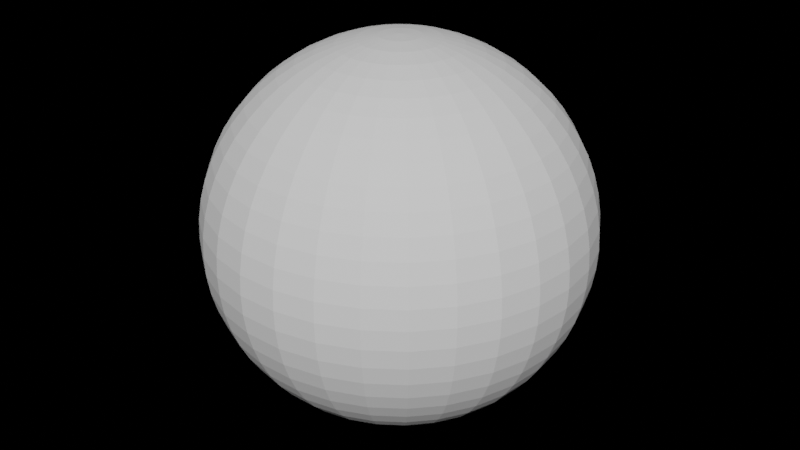 # Source: mySphere.blend  (saved by Blender 3.6.11; exported with 4.5.12 LTS)
import bpy
from mathutils import Matrix  # noqa: F401  (used for matrix-valued properties, if any)

bpy.ops.wm.read_factory_settings(use_empty=True)
scene = bpy.context.scene
scene.name = 'Scene'

# ---- collections
col_scene_collection = bpy.data.collections.new('Scene Collection'); scene.collection.children.link(col_scene_collection)

# ---- world
world_world = bpy.data.worlds.new('World'); scene.world = world_world
world_world.use_nodes = True; world_world.node_tree.nodes.clear()
_N = world_world.node_tree.nodes; _L = world_world.node_tree.links
n0 = _N.new('ShaderNodeOutputWorld'); n0.name = 'World Output'; n0.location = (300, 300)
n1 = _N.new('ShaderNodeBsdfAnisotropic'); n1.name = 'Glossy BSDF'; n1.location = (10, 300)
n1.distribution = 'GGX'
n1.inputs[0].default_value = (0.05088, 0.05088, 0.05088, 1.0)
_L.new(n1.outputs[0], n0.inputs[0])
n0.is_active_output = True
world_world.color = (0.05088, 0.05088, 0.05088)
world_world.use_sun_shadow = False
world_world.sun_shadow_jitter_overblur = 0.0

# ---- meshes
me_mysphere_mesh_024 = bpy.data.meshes.new('mySphere_mesh.024')
me_mysphere_mesh_024.from_pydata([(0.0, 0.0, 10.0), (1.045, 0.0, 9.945), (1.022, 0.2173, 9.945), (0.9549, 0.4252, 9.945), (0.8457, 0.6144, 9.945), (0.6994, 0.7768, 9.945), (0.5226, 0.9052, 9.945), (0.323, 0.9941, 9.945), (0.1093, 1.04, 9.945), (-0.1093, 1.04, 9.945), (-0.323, 0.9941, 9.945), (-0.5226, 0.9052, 9.945), (-0.6994, 0.7768, 9.945), (-0.8457, 0.6144, 9.945), (-0.9549, 0.4252, 9.945), (-1.022, 0.2173, 9.945), (-1.045, 1.28e-16, 9.945), (-1.022, -0.2173, 9.945), (-0.9549, -0.4252, 9.945), (-0.8457, -0.6144, 9.945), (-0.6994, -0.7768, 9.945), (-0.5226, -0.9052, 9.945), (-0.323, -0.9941, 9.945), (-0.1093, -1.04, 9.945), (0.1093, -1.04, 9.945), (0.323, -0.9941, 9.945), (0.5226, -0.9052, 9.945), (0.6994, -0.7768, 9.945), (0.8457, -0.6144, 9.945), (0.9549, -0.4252, 9.945), (1.022, -0.2173, 9.945), (2.079, 0.0, 9.781), (2.034, 0.4323, 9.781), (1.899, 0.8457, 9.781), (1.682, 1.222, 9.781), (1.391, 1.545, 9.781), (1.04, 1.801, 9.781), (0.6425, 1.977, 9.781), (0.2173, 2.068, 9.781), (-0.2173, 2.068, 9.781), (-0.6425, 1.977, 9.781), (-1.04, 1.801, 9.781), (-1.391, 1.545, 9.781), (-1.682, 1.222, 9.781), (-1.899, 0.8457, 9.781), (-2.034, 0.4323, 9.781), (-2.079, 2.546e-16, 9.781), (-2.034, -0.4323, 9.781), (-1.899, -0.8457, 9.781), (-1.682, -1.222, 9.781), (-1.391, -1.545, 9.781), (-1.04, -1.801, 9.781), (-0.6425, -1.977, 9.781), (-0.2173, -2.068, 9.781), (0.2173, -2.068, 9.781), (0.6425, -1.977, 9.781), (1.04, -1.801, 9.781), (1.391, -1.545, 9.781), (1.682, -1.222, 9.781), (1.899, -0.8457, 9.781), (2.034, -0.4323, 9.781), (3.09, 0.0, 9.511), (3.023, 0.6425, 9.511), (2.823, 1.257, 9.511), (2.5, 1.816, 9.511), (2.068, 2.296, 9.511), (1.545, 2.676, 9.511), (0.9549, 2.939, 9.511), (0.323, 3.073, 9.511), (-0.323, 3.073, 9.511), (-0.9549, 2.939, 9.511), (-1.545, 2.676, 9.511), (-2.068, 2.296, 9.511), (-2.5, 1.816, 9.511), (-2.823, 1.257, 9.511), (-3.023, 0.6425, 9.511), (-3.09, 3.784e-16, 9.511), (-3.023, -0.6425, 9.511), (-2.823, -1.257, 9.511), (-2.5, -1.816, 9.511), (-2.068, -2.296, 9.511), (-1.545, -2.676, 9.511), (-0.9549, -2.939, 9.511), (-0.323, -3.073, 9.511), (0.323, -3.073, 9.511), (0.9549, -2.939, 9.511), (1.545, -2.676, 9.511), (2.068, -2.296, 9.511), (2.5, -1.816, 9.511), (2.823, -1.257, 9.511), (3.023, -0.6425, 9.511), (4.067, 0.0, 9.135), (3.978, 0.8457, 9.135), (3.716, 1.654, 9.135), (3.291, 2.391, 9.135), (2.722, 3.023, 9.135), (2.034, 3.522, 9.135), (1.257, 3.868, 9.135), (0.4252, 4.045, 9.135), (-0.4252, 4.045, 9.135), (-1.257, 3.868, 9.135), (-2.034, 3.522, 9.135), (-2.722, 3.023, 9.135), (-3.291, 2.391, 9.135), (-3.716, 1.654, 9.135), (-3.978, 0.8457, 9.135), (-4.067, 4.981e-16, 9.135), (-3.978, -0.8457, 9.135), (-3.716, -1.654, 9.135), (-3.291, -2.391, 9.135), (-2.722, -3.023, 9.135), (-2.034, -3.522, 9.135), (-1.257, -3.868, 9.135), (-0.4252, -4.045, 9.135), (0.4252, -4.045, 9.135), (1.257, -3.868, 9.135), (2.034, -3.522, 9.135), (2.722, -3.023, 9.135), (3.291, -2.391, 9.135), (3.716, -1.654, 9.135), (3.978, -0.8457, 9.135), (5.0, 0.0, 8.66), (4.891, 1.04, 8.66), (4.568, 2.034, 8.66), (4.045, 2.939, 8.66), (3.346, 3.716, 8.66), (2.5, 4.33, 8.66), (1.545, 4.755, 8.66), (0.5226, 4.973, 8.66), (-0.5226, 4.973, 8.66), (-1.545, 4.755, 8.66), (-2.5, 4.33, 8.66), (-3.346, 3.716, 8.66), (-4.045, 2.939, 8.66), (-4.568, 2.034, 8.66), (-4.891, 1.04, 8.66), (-5.0, 6.123e-16, 8.66), (-4.891, -1.04, 8.66), (-4.568, -2.034, 8.66), (-4.045, -2.939, 8.66), (-3.346, -3.716, 8.66), (-2.5, -4.33, 8.66), (-1.545, -4.755, 8.66), (-0.5226, -4.973, 8.66), (0.5226, -4.973, 8.66), (1.545, -4.755, 8.66), (2.5, -4.33, 8.66), (3.346, -3.716, 8.66), (4.045, -2.939, 8.66), (4.568, -2.034, 8.66), (4.891, -1.04, 8.66), (5.878, 0.0, 8.09), (5.749, 1.222, 8.09), (5.37, 2.391, 8.09), (4.755, 3.455, 8.09), (3.933, 4.368, 8.09), (2.939, 5.09, 8.09), (1.816, 5.59, 8.09), (0.6144, 5.846, 8.09), (-0.6144, 5.846, 8.09), (-1.816, 5.59, 8.09), (-2.939, 5.09, 8.09), (-3.933, 4.368, 8.09), (-4.755, 3.455, 8.09), (-5.37, 2.391, 8.09), (-5.749, 1.222, 8.09), (-5.878, 7.198e-16, 8.09), (-5.749, -1.222, 8.09), (-5.37, -2.391, 8.09), (-4.755, -3.455, 8.09), (-3.933, -4.368, 8.09), (-2.939, -5.09, 8.09), (-1.816, -5.59, 8.09), (-0.6144, -5.846, 8.09), (0.6144, -5.846, 8.09), (1.816, -5.59, 8.09), (2.939, -5.09, 8.09), (3.933, -4.368, 8.09), (4.755, -3.455, 8.09), (5.37, -2.391, 8.09), (5.749, -1.222, 8.09), (6.691, 0.0, 7.431), (6.545, 1.391, 7.431), (6.113, 2.722, 7.431), (5.413, 3.933, 7.431), (4.477, 4.973, 7.431), (3.346, 5.795, 7.431), (2.068, 6.364, 7.431), (0.6994, 6.655, 7.431), (-0.6994, 6.655, 7.431), (-2.068, 6.364, 7.431), (-3.346, 5.795, 7.431), (-4.477, 4.973, 7.431), (-5.413, 3.933, 7.431), (-6.113, 2.722, 7.431), (-6.545, 1.391, 7.431), (-6.691, 8.194e-16, 7.431), (-6.545, -1.391, 7.431), (-6.113, -2.722, 7.431), (-5.413, -3.933, 7.431), (-4.477, -4.973, 7.431), (-3.346, -5.795, 7.431), (-2.068, -6.364, 7.431), (-0.6994, -6.655, 7.431), (0.6994, -6.655, 7.431), (2.068, -6.364, 7.431), (3.346, -5.795, 7.431), (4.477, -4.973, 7.431), (5.413, -3.933, 7.431), (6.113, -2.722, 7.431), (6.545, -1.391, 7.431), (7.431, 0.0, 6.691), (7.269, 1.545, 6.691), (6.789, 3.023, 6.691), (6.012, 4.368, 6.691), (4.973, 5.523, 6.691), (3.716, 6.436, 6.691), (2.296, 7.068, 6.691), (0.7768, 7.391, 6.691), (-0.7768, 7.391, 6.691), (-2.296, 7.068, 6.691), (-3.716, 6.436, 6.691), (-4.973, 5.523, 6.691), (-6.012, 4.368, 6.691), (-6.789, 3.023, 6.691), (-7.269, 1.545, 6.691), (-7.431, 9.101e-16, 6.691), (-7.269, -1.545, 6.691), (-6.789, -3.023, 6.691), (-6.012, -4.368, 6.691), (-4.973, -5.523, 6.691), (-3.716, -6.436, 6.691), (-2.296, -7.068, 6.691), (-0.7768, -7.391, 6.691), (0.7768, -7.391, 6.691), (2.296, -7.068, 6.691), (3.716, -6.436, 6.691), (4.973, -5.523, 6.691), (6.012, -4.368, 6.691), (6.789, -3.023, 6.691), (7.269, -1.545, 6.691), (8.09, 0.0, 5.878), (7.913, 1.682, 5.878), (7.391, 3.291, 5.878), (6.545, 4.755, 5.878), (5.413, 6.012, 5.878), (4.045, 7.006, 5.878), (2.5, 7.694, 5.878), (0.8457, 8.046, 5.878), (-0.8457, 8.046, 5.878), (-2.5, 7.694, 5.878), (-4.045, 7.006, 5.878), (-5.413, 6.012, 5.878), (-6.545, 4.755, 5.878), (-7.391, 3.291, 5.878), (-7.913, 1.682, 5.878), (-8.09, 9.908e-16, 5.878), (-7.913, -1.682, 5.878), (-7.391, -3.291, 5.878), (-6.545, -4.755, 5.878), (-5.413, -6.012, 5.878), (-4.045, -7.006, 5.878), (-2.5, -7.694, 5.878), (-0.8457, -8.046, 5.878), (0.8457, -8.046, 5.878), (2.5, -7.694, 5.878), (4.045, -7.006, 5.878), (5.413, -6.012, 5.878), (6.545, -4.755, 5.878), (7.391, -3.291, 5.878), (7.913, -1.682, 5.878), (8.66, 0.0, 5.0), (8.471, 1.801, 5.0), (7.912, 3.522, 5.0), (7.006, 5.09, 5.0), (5.795, 6.436, 5.0), (4.33, 7.5, 5.0), (2.676, 8.236, 5.0), (0.9052, 8.613, 5.0), (-0.9052, 8.613, 5.0), (-2.676, 8.236, 5.0), (-4.33, 7.5, 5.0), (-5.795, 6.436, 5.0), (-7.006, 5.09, 5.0), (-7.912, 3.522, 5.0), (-8.471, 1.801, 5.0), (-8.66, 1.061e-15, 5.0), (-8.471, -1.801, 5.0), (-7.912, -3.522, 5.0), (-7.006, -5.09, 5.0), (-5.795, -6.436, 5.0), (-4.33, -7.5, 5.0), (-2.676, -8.236, 5.0), (-0.9052, -8.613, 5.0), (0.9052, -8.613, 5.0), (2.676, -8.236, 5.0), (4.33, -7.5, 5.0), (5.795, -6.436, 5.0), (7.006, -5.09, 5.0), (7.912, -3.522, 5.0), (8.471, -1.801, 5.0), (9.135, 0.0, 4.067), (8.936, 1.899, 4.067), (8.346, 3.716, 4.067), (7.391, 5.37, 4.067), (6.113, 6.789, 4.067), (4.568, 7.912, 4.067), (2.823, 8.688, 4.067), (0.9549, 9.085, 4.067), (-0.9549, 9.085, 4.067), (-2.823, 8.688, 4.067), (-4.568, 7.912, 4.067), (-6.113, 6.789, 4.067), (-7.391, 5.37, 4.067), (-8.346, 3.716, 4.067), (-8.936, 1.899, 4.067), (-9.135, 1.119e-15, 4.067), (-8.936, -1.899, 4.067), (-8.346, -3.716, 4.067), (-7.391, -5.37, 4.067), (-6.113, -6.789, 4.067), (-4.568, -7.912, 4.067), (-2.823, -8.688, 4.067), (-0.9549, -9.085, 4.067), (0.9549, -9.085, 4.067), (2.823, -8.688, 4.067), (4.568, -7.912, 4.067), (6.113, -6.789, 4.067), (7.391, -5.37, 4.067), (8.346, -3.716, 4.067), (8.936, -1.899, 4.067), (9.511, 0.0, 3.09), (9.303, 1.977, 3.09), (8.688, 3.868, 3.09), (7.694, 5.59, 3.09), (6.364, 7.068, 3.09), (4.755, 8.236, 3.09), (2.939, 9.045, 3.09), (0.9941, 9.458, 3.09), (-0.9941, 9.458, 3.09), (-2.939, 9.045, 3.09), (-4.755, 8.236, 3.09), (-6.364, 7.068, 3.09), (-7.694, 5.59, 3.09), (-8.688, 3.868, 3.09), (-9.303, 1.977, 3.09), (-9.511, 1.165e-15, 3.09), (-9.303, -1.977, 3.09), (-8.688, -3.868, 3.09), (-7.694, -5.59, 3.09), (-6.364, -7.068, 3.09), (-4.755, -8.236, 3.09), (-2.939, -9.045, 3.09), (-0.9941, -9.458, 3.09), (0.9941, -9.458, 3.09), (2.939, -9.045, 3.09), (4.755, -8.236, 3.09), (6.364, -7.068, 3.09), (7.694, -5.59, 3.09), (8.688, -3.868, 3.09), (9.303, -1.977, 3.09), (9.781, 0.0, 2.079), (9.568, 2.034, 2.079), (8.936, 3.978, 2.079), (7.913, 5.749, 2.079), (6.545, 7.269, 2.079), (4.891, 8.471, 2.079), (3.023, 9.303, 2.079), (1.022, 9.728, 2.079), (-1.022, 9.728, 2.079), (-3.023, 9.303, 2.079), (-4.891, 8.471, 2.079), (-6.545, 7.269, 2.079), (-7.913, 5.749, 2.079), (-8.936, 3.978, 2.079), (-9.568, 2.034, 2.079), (-9.781, 1.198e-15, 2.079), (-9.568, -2.034, 2.079), (-8.936, -3.978, 2.079), (-7.913, -5.749, 2.079), (-6.545, -7.269, 2.079), (-4.891, -8.471, 2.079), (-3.023, -9.303, 2.079), (-1.022, -9.728, 2.079), (1.022, -9.728, 2.079), (3.023, -9.303, 2.079), (4.891, -8.471, 2.079), (6.545, -7.269, 2.079), (7.913, -5.749, 2.079), (8.936, -3.978, 2.079), (9.568, -2.034, 2.079), (9.945, 0.0, 1.045), (9.728, 2.068, 1.045), (9.085, 4.045, 1.045), (8.046, 5.846, 1.045), (6.655, 7.391, 1.045), (4.973, 8.613, 1.045), (3.073, 9.458, 1.045), (1.04, 9.891, 1.045), (-1.04, 9.891, 1.045), (-3.073, 9.458, 1.045), (-4.973, 8.613, 1.045), (-6.655, 7.391, 1.045), (-8.046, 5.846, 1.045), (-9.085, 4.045, 1.045), (-9.728, 2.068, 1.045), (-9.945, 1.218e-15, 1.045), (-9.728, -2.068, 1.045), (-9.085, -4.045, 1.045), (-8.046, -5.846, 1.045), (-6.655, -7.391, 1.045), (-4.973, -8.613, 1.045), (-3.073, -9.458, 1.045), (-1.04, -9.891, 1.045), (1.04, -9.891, 1.045), (3.073, -9.458, 1.045), (4.973, -8.613, 1.045), (6.655, -7.391, 1.045), (8.046, -5.846, 1.045), (9.085, -4.045, 1.045), (9.728, -2.068, 1.045), (10.0, 0.0, 0.0), (9.781, 2.079, 0.0), (9.135, 4.067, 0.0), (8.09, 5.878, 0.0), (6.691, 7.431, 0.0), (5.0, 8.66, 0.0), (3.09, 9.511, 0.0), (1.045, 9.945, 0.0), (-1.045, 9.945, 0.0), (-3.09, 9.511, 0.0), (-5.0, 8.66, 0.0), (-6.691, 7.431, 0.0), (-8.09, 5.878, 0.0), (-9.135, 4.067, 0.0), (-9.781, 2.079, 0.0), (-10.0, 1.225e-15, 0.0), (-9.781, -2.079, 0.0), (-9.135, -4.067, 0.0), (-8.09, -5.878, 0.0), (-6.691, -7.431, 0.0), (-5.0, -8.66, 0.0), (-3.09, -9.511, 0.0), (-1.045, -9.945, 0.0), (1.045, -9.945, 0.0), (3.09, -9.511, 0.0), (5.0, -8.66, 0.0), (6.691, -7.431, 0.0), (8.09, -5.878, 0.0), (9.135, -4.067, 0.0), (9.781, -2.079, 0.0), (9.945, 0.0, -1.045), (9.728, 2.068, -1.045), (9.085, 4.045, -1.045), (8.046, 5.846, -1.045), (6.655, 7.391, -1.045), (4.973, 8.613, -1.045), (3.073, 9.458, -1.045), (1.04, 9.891, -1.045), (-1.04, 9.891, -1.045), (-3.073, 9.458, -1.045), (-4.973, 8.613, -1.045), (-6.655, 7.391, -1.045), (-8.046, 5.846, -1.045), (-9.085, 4.045, -1.045), (-9.728, 2.068, -1.045), (-9.945, 1.218e-15, -1.045), (-9.728, -2.068, -1.045), (-9.085, -4.045, -1.045), (-8.046, -5.846, -1.045), (-6.655, -7.391, -1.045), (-4.973, -8.613, -1.045), (-3.073, -9.458, -1.045), (-1.04, -9.891, -1.045), (1.04, -9.891, -1.045), (3.073, -9.458, -1.045), (4.973, -8.613, -1.045), (6.655, -7.391, -1.045), (8.046, -5.846, -1.045), (9.085, -4.045, -1.045), (9.728, -2.068, -1.045), (9.781, 0.0, -2.079), (9.568, 2.034, -2.079), (8.936, 3.978, -2.079), (7.913, 5.749, -2.079), (6.545, 7.269, -2.079), (4.891, 8.471, -2.079), (3.023, 9.303, -2.079), (1.022, 9.728, -2.079), (-1.022, 9.728, -2.079), (-3.023, 9.303, -2.079), (-4.891, 8.471, -2.079), (-6.545, 7.269, -2.079), (-7.913, 5.749, -2.079), (-8.936, 3.978, -2.079), (-9.568, 2.034, -2.079), (-9.781, 1.198e-15, -2.079), (-9.568, -2.034, -2.079), (-8.936, -3.978, -2.079), (-7.913, -5.749, -2.079), (-6.545, -7.269, -2.079), (-4.891, -8.471, -2.079), (-3.023, -9.303, -2.079), (-1.022, -9.728, -2.079), (1.022, -9.728, -2.079), (3.023, -9.303, -2.079), (4.891, -8.471, -2.079), (6.545, -7.269, -2.079), (7.913, -5.749, -2.079), (8.936, -3.978, -2.079), (9.568, -2.034, -2.079), (9.511, 0.0, -3.09), (9.303, 1.977, -3.09), (8.688, 3.868, -3.09), (7.694, 5.59, -3.09), (6.364, 7.068, -3.09), (4.755, 8.236, -3.09), (2.939, 9.045, -3.09), (0.9941, 9.458, -3.09), (-0.9941, 9.458, -3.09), (-2.939, 9.045, -3.09), (-4.755, 8.236, -3.09), (-6.364, 7.068, -3.09), (-7.694, 5.59, -3.09), (-8.688, 3.868, -3.09), (-9.303, 1.977, -3.09), (-9.511, 1.165e-15, -3.09), (-9.303, -1.977, -3.09), (-8.688, -3.868, -3.09), (-7.694, -5.59, -3.09), (-6.364, -7.068, -3.09), (-4.755, -8.236, -3.09), (-2.939, -9.045, -3.09), (-0.9941, -9.458, -3.09), (0.9941, -9.458, -3.09), (2.939, -9.045, -3.09), (4.755, -8.236, -3.09), (6.364, -7.068, -3.09), (7.694, -5.59, -3.09), (8.688, -3.868, -3.09), (9.303, -1.977, -3.09), (9.135, 0.0, -4.067), (8.936, 1.899, -4.067), (8.346, 3.716, -4.067), (7.391, 5.37, -4.067), (6.113, 6.789, -4.067), (4.568, 7.912, -4.067), (2.823, 8.688, -4.067), (0.9549, 9.085, -4.067), (-0.9549, 9.085, -4.067), (-2.823, 8.688, -4.067), (-4.568, 7.912, -4.067), (-6.113, 6.789, -4.067), (-7.391, 5.37, -4.067), (-8.346, 3.716, -4.067), (-8.936, 1.899, -4.067), (-9.135, 1.119e-15, -4.067), (-8.936, -1.899, -4.067), (-8.346, -3.716, -4.067), (-7.391, -5.37, -4.067), (-6.113, -6.789, -4.067), (-4.568, -7.912, -4.067), (-2.823, -8.688, -4.067), (-0.9549, -9.085, -4.067), (0.9549, -9.085, -4.067), (2.823, -8.688, -4.067), (4.568, -7.912, -4.067), (6.113, -6.789, -4.067), (7.391, -5.37, -4.067), (8.346, -3.716, -4.067), (8.936, -1.899, -4.067), (8.66, 0.0, -5.0), (8.471, 1.801, -5.0), (7.912, 3.522, -5.0), (7.006, 5.09, -5.0), (5.795, 6.436, -5.0), (4.33, 7.5, -5.0), (2.676, 8.236, -5.0), (0.9052, 8.613, -5.0), (-0.9052, 8.613, -5.0), (-2.676, 8.236, -5.0), (-4.33, 7.5, -5.0), (-5.795, 6.436, -5.0), (-7.006, 5.09, -5.0), (-7.912, 3.522, -5.0), (-8.471, 1.801, -5.0), (-8.66, 1.061e-15, -5.0), (-8.471, -1.801, -5.0), (-7.912, -3.522, -5.0), (-7.006, -5.09, -5.0), (-5.795, -6.436, -5.0), (-4.33, -7.5, -5.0), (-2.676, -8.236, -5.0), (-0.9052, -8.613, -5.0), (0.9052, -8.613, -5.0), (2.676, -8.236, -5.0), (4.33, -7.5, -5.0), (5.795, -6.436, -5.0), (7.006, -5.09, -5.0), (7.912, -3.522, -5.0), (8.471, -1.801, -5.0), (8.09, 0.0, -5.878), (7.913, 1.682, -5.878), (7.391, 3.291, -5.878), (6.545, 4.755, -5.878), (5.413, 6.012, -5.878), (4.045, 7.006, -5.878), (2.5, 7.694, -5.878), (0.8457, 8.046, -5.878), (-0.8457, 8.046, -5.878), (-2.5, 7.694, -5.878), (-4.045, 7.006, -5.878), (-5.413, 6.012, -5.878), (-6.545, 4.755, -5.878), (-7.391, 3.291, -5.878), (-7.913, 1.682, -5.878), (-8.09, 9.908e-16, -5.878), (-7.913, -1.682, -5.878), (-7.391, -3.291, -5.878), (-6.545, -4.755, -5.878), (-5.413, -6.012, -5.878), (-4.045, -7.006, -5.878), (-2.5, -7.694, -5.878), (-0.8457, -8.046, -5.878), (0.8457, -8.046, -5.878), (2.5, -7.694, -5.878), (4.045, -7.006, -5.878), (5.413, -6.012, -5.878), (6.545, -4.755, -5.878), (7.391, -3.291, -5.878), (7.913, -1.682, -5.878), (7.431, 0.0, -6.691), (7.269, 1.545, -6.691), (6.789, 3.023, -6.691), (6.012, 4.368, -6.691), (4.973, 5.523, -6.691), (3.716, 6.436, -6.691), (2.296, 7.068, -6.691), (0.7768, 7.391, -6.691), (-0.7768, 7.391, -6.691), (-2.296, 7.068, -6.691), (-3.716, 6.436, -6.691), (-4.973, 5.523, -6.691), (-6.012, 4.368, -6.691), (-6.789, 3.023, -6.691), (-7.269, 1.545, -6.691), (-7.431, 9.101e-16, -6.691), (-7.269, -1.545, -6.691), (-6.789, -3.023, -6.691), (-6.012, -4.368, -6.691), (-4.973, -5.523, -6.691), (-3.716, -6.436, -6.691), (-2.296, -7.068, -6.691), (-0.7768, -7.391, -6.691), (0.7768, -7.391, -6.691), (2.296, -7.068, -6.691), (3.716, -6.436, -6.691), (4.973, -5.523, -6.691), (6.012, -4.368, -6.691), (6.789, -3.023, -6.691), (7.269, -1.545, -6.691), (6.691, 0.0, -7.431), (6.545, 1.391, -7.431), (6.113, 2.722, -7.431), (5.413, 3.933, -7.431), (4.477, 4.973, -7.431), (3.346, 5.795, -7.431), (2.068, 6.364, -7.431), (0.6994, 6.655, -7.431), (-0.6994, 6.655, -7.431), (-2.068, 6.364, -7.431), (-3.346, 5.795, -7.431), (-4.477, 4.973, -7.431), (-5.413, 3.933, -7.431), (-6.113, 2.722, -7.431), (-6.545, 1.391, -7.431), (-6.691, 8.194e-16, -7.431), (-6.545, -1.391, -7.431), (-6.113, -2.722, -7.431), (-5.413, -3.933, -7.431), (-4.477, -4.973, -7.431), (-3.346, -5.795, -7.431), (-2.068, -6.364, -7.431), (-0.6994, -6.655, -7.431), (0.6994, -6.655, -7.431), (2.068, -6.364, -7.431), (3.346, -5.795, -7.431), (4.477, -4.973, -7.431), (5.413, -3.933, -7.431), (6.113, -2.722, -7.431), (6.545, -1.391, -7.431), (5.878, 0.0, -8.09), (5.749, 1.222, -8.09), (5.37, 2.391, -8.09), (4.755, 3.455, -8.09), (3.933, 4.368, -8.09), (2.939, 5.09, -8.09), (1.816, 5.59, -8.09), (0.6144, 5.846, -8.09), (-0.6144, 5.846, -8.09), (-1.816, 5.59, -8.09), (-2.939, 5.09, -8.09), (-3.933, 4.368, -8.09), (-4.755, 3.455, -8.09), (-5.37, 2.391, -8.09), (-5.749, 1.222, -8.09), (-5.878, 7.198e-16, -8.09), (-5.749, -1.222, -8.09), (-5.37, -2.391, -8.09), (-4.755, -3.455, -8.09), (-3.933, -4.368, -8.09), (-2.939, -5.09, -8.09), (-1.816, -5.59, -8.09), (-0.6144, -5.846, -8.09), (0.6144, -5.846, -8.09), (1.816, -5.59, -8.09), (2.939, -5.09, -8.09), (3.933, -4.368, -8.09), (4.755, -3.455, -8.09), (5.37, -2.391, -8.09), (5.749, -1.222, -8.09), (5.0, 0.0, -8.66), (4.891, 1.04, -8.66), (4.568, 2.034, -8.66), (4.045, 2.939, -8.66), (3.346, 3.716, -8.66), (2.5, 4.33, -8.66), (1.545, 4.755, -8.66), (0.5226, 4.973, -8.66), (-0.5226, 4.973, -8.66), (-1.545, 4.755, -8.66), (-2.5, 4.33, -8.66), (-3.346, 3.716, -8.66), (-4.045, 2.939, -8.66), (-4.568, 2.034, -8.66), (-4.891, 1.04, -8.66), (-5.0, 6.123e-16, -8.66), (-4.891, -1.04, -8.66), (-4.568, -2.034, -8.66), (-4.045, -2.939, -8.66), (-3.346, -3.716, -8.66), (-2.5, -4.33, -8.66), (-1.545, -4.755, -8.66), (-0.5226, -4.973, -8.66), (0.5226, -4.973, -8.66), (1.545, -4.755, -8.66), (2.5, -4.33, -8.66), (3.346, -3.716, -8.66), (4.045, -2.939, -8.66), (4.568, -2.034, -8.66), (4.891, -1.04, -8.66), (4.067, 0.0, -9.135), (3.978, 0.8457, -9.135), (3.716, 1.654, -9.135), (3.291, 2.391, -9.135), (2.722, 3.023, -9.135), (2.034, 3.522, -9.135), (1.257, 3.868, -9.135), (0.4252, 4.045, -9.135), (-0.4252, 4.045, -9.135), (-1.257, 3.868, -9.135), (-2.034, 3.522, -9.135), (-2.722, 3.023, -9.135), (-3.291, 2.391, -9.135), (-3.716, 1.654, -9.135), (-3.978, 0.8457, -9.135), (-4.067, 4.981e-16, -9.135), (-3.978, -0.8457, -9.135), (-3.716, -1.654, -9.135), (-3.291, -2.391, -9.135), (-2.722, -3.023, -9.135), (-2.034, -3.522, -9.135), (-1.257, -3.868, -9.135), (-0.4252, -4.045, -9.135), (0.4252, -4.045, -9.135), (1.257, -3.868, -9.135), (2.034, -3.522, -9.135), (2.722, -3.023, -9.135), (3.291, -2.391, -9.135), (3.716, -1.654, -9.135), (3.978, -0.8457, -9.135), (3.09, 0.0, -9.511), (3.023, 0.6425, -9.511), (2.823, 1.257, -9.511), (2.5, 1.816, -9.511), (2.068, 2.296, -9.511), (1.545, 2.676, -9.511), (0.9549, 2.939, -9.511), (0.323, 3.073, -9.511), (-0.323, 3.073, -9.511), (-0.9549, 2.939, -9.511), (-1.545, 2.676, -9.511), (-2.068, 2.296, -9.511), (-2.5, 1.816, -9.511), (-2.823, 1.257, -9.511), (-3.023, 0.6425, -9.511), (-3.09, 3.784e-16, -9.511), (-3.023, -0.6425, -9.511), (-2.823, -1.257, -9.511), (-2.5, -1.816, -9.511), (-2.068, -2.296, -9.511), (-1.545, -2.676, -9.511), (-0.9549, -2.939, -9.511), (-0.323, -3.073, -9.511), (0.323, -3.073, -9.511), (0.9549, -2.939, -9.511), (1.545, -2.676, -9.511), (2.068, -2.296, -9.511), (2.5, -1.816, -9.511), (2.823, -1.257, -9.511), (3.023, -0.6425, -9.511), (2.079, 0.0, -9.781), (2.034, 0.4323, -9.781), (1.899, 0.8457, -9.781), (1.682, 1.222, -9.781), (1.391, 1.545, -9.781), (1.04, 1.801, -9.781), (0.6425, 1.977, -9.781), (0.2173, 2.068, -9.781), (-0.2173, 2.068, -9.781), (-0.6425, 1.977, -9.781), (-1.04, 1.801, -9.781), (-1.391, 1.545, -9.781), (-1.682, 1.222, -9.781), (-1.899, 0.8457, -9.781), (-2.034, 0.4323, -9.781), (-2.079, 2.546e-16, -9.781), (-2.034, -0.4323, -9.781), (-1.899, -0.8457, -9.781), (-1.682, -1.222, -9.781), (-1.391, -1.545, -9.781), (-1.04, -1.801, -9.781), (-0.6425, -1.977, -9.781), (-0.2173, -2.068, -9.781), (0.2173, -2.068, -9.781), (0.6425, -1.977, -9.781), (1.04, -1.801, -9.781), (1.391, -1.545, -9.781), (1.682, -1.222, -9.781), (1.899, -0.8457, -9.781), (2.034, -0.4323, -9.781), (1.045, 0.0, -9.945), (1.022, 0.2173, -9.945), (0.9549, 0.4252, -9.945), (0.8457, 0.6144, -9.945), (0.6994, 0.7768, -9.945), (0.5226, 0.9052, -9.945), (0.323, 0.9941, -9.945), (0.1093, 1.04, -9.945), (-0.1093, 1.04, -9.945), (-0.323, 0.9941, -9.945), (-0.5226, 0.9052, -9.945), (-0.6994, 0.7768, -9.945), (-0.8457, 0.6144, -9.945), (-0.9549, 0.4252, -9.945), (-1.022, 0.2173, -9.945), (-1.045, 1.28e-16, -9.945), (-1.022, -0.2173, -9.945), (-0.9549, -0.4252, -9.945), (-0.8457, -0.6144, -9.945), (-0.6994, -0.7768, -9.945), (-0.5226, -0.9052, -9.945), (-0.323, -0.9941, -9.945), (-0.1093, -1.04, -9.945), (0.1093, -1.04, -9.945), (0.323, -0.9941, -9.945), (0.5226, -0.9052, -9.945), (0.6994, -0.7768, -9.945), (0.8457, -0.6144, -9.945), (0.9549, -0.4252, -9.945), (1.022, -0.2173, -9.945), (0.0, 0.0, -10.0)], [], [(0, 1, 2), (0, 2, 3), (0, 3, 4), (0, 4, 5), (0, 5, 6), (0, 6, 7), (0, 7, 8), (0, 8, 9), (0, 9, 10), (0, 10, 11), (0, 11, 12), (0, 12, 13), (0, 13, 14), (0, 14, 15), (0, 15, 16), (0, 16, 17), (0, 17, 18), (0, 18, 19), (0, 19, 20), (0, 20, 21), (0, 21, 22), (0, 22, 23), (0, 23, 24), (0, 24, 25), (0, 25, 26), (0, 26, 27), (0, 27, 28), (0, 28, 29), (0, 29, 30), (0, 30, 1), (1, 2, 31), (2, 31, 32), (2, 3, 32), (3, 32, 33), (3, 4, 33), (4, 33, 34), (4, 5, 34), (5, 34, 35), (5, 6, 35), (6, 35, 36), (6, 7, 36), (7, 36, 37), (7, 8, 37), (8, 37, 38), (8, 9, 38), (9, 38, 39), (9, 10, 39), (10, 39, 40), (10, 11, 40), (11, 40, 41), (11, 12, 41), (12, 41, 42), (12, 13, 42), (13, 42, 43), (13, 14, 43), (14, 43, 44), (14, 15, 44), (15, 44, 45), (15, 16, 45), (16, 45, 46), (16, 17, 46), (17, 46, 47), (17, 18, 47), (18, 47, 48), (18, 19, 48), (19, 48, 49), (19, 20, 49), (20, 49, 50), (20, 21, 50), (21, 50, 51), (21, 22, 51), (22, 51, 52), (22, 23, 52), (23, 52, 53), (23, 24, 53), (24, 53, 54), (24, 25, 54), (25, 54, 55), (25, 26, 55), (26, 55, 56), (26, 27, 56), (27, 56, 57), (27, 28, 57), (28, 57, 58), (28, 29, 58), (29, 58, 59), (29, 30, 59), (30, 59, 60), (30, 1, 60), (1, 60, 31), (31, 32, 61), (32, 61, 62), (32, 33, 62), (33, 62, 63), (33, 34, 63), (34, 63, 64), (34, 35, 64), (35, 64, 65), (35, 36, 65), (36, 65, 66), (36, 37, 66), (37, 66, 67), (37, 38, 67), (38, 67, 68), (38, 39, 68), (39, 68, 69), (39, 40, 69), (40, 69, 70), (40, 41, 70), (41, 70, 71), (41, 42, 71), (42, 71, 72), (42, 43, 72), (43, 72, 73), (43, 44, 73), (44, 73, 74), (44, 45, 74), (45, 74, 75), (45, 46, 75), (46, 75, 76), (46, 47, 76), (47, 76, 77), (47, 48, 77), (48, 77, 78), (48, 49, 78), (49, 78, 79), (49, 50, 79), (50, 79, 80), (50, 51, 80), (51, 80, 81), (51, 52, 81), (52, 81, 82), (52, 53, 82), (53, 82, 83), (53, 54, 83), (54, 83, 84), (54, 55, 84), (55, 84, 85), (55, 56, 85), (56, 85, 86), (56, 57, 86), (57, 86, 87), (57, 58, 87), (58, 87, 88), (58, 59, 88), (59, 88, 89), (59, 60, 89), (60, 89, 90), (60, 31, 90), (31, 90, 61), (61, 62, 91), (62, 91, 92), (62, 63, 92), (63, 92, 93), (63, 64, 93), (64, 93, 94), (64, 65, 94), (65, 94, 95), (65, 66, 95), (66, 95, 96), (66, 67, 96), (67, 96, 97), (67, 68, 97), (68, 97, 98), (68, 69, 98), (69, 98, 99), (69, 70, 99), (70, 99, 100), (70, 71, 100), (71, 100, 101), (71, 72, 101), (72, 101, 102), (72, 73, 102), (73, 102, 103), (73, 74, 103), (74, 103, 104), (74, 75, 104), (75, 104, 105), (75, 76, 105), (76, 105, 106), (76, 77, 106), (77, 106, 107), (77, 78, 107), (78, 107, 108), (78, 79, 108), (79, 108, 109), (79, 80, 109), (80, 109, 110), (80, 81, 110), (81, 110, 111), (81, 82, 111), (82, 111, 112), (82, 83, 112), (83, 112, 113), (83, 84, 113), (84, 113, 114), (84, 85, 114), (85, 114, 115), (85, 86, 115), (86, 115, 116), (86, 87, 116), (87, 116, 117), (87, 88, 117), (88, 117, 118), (88, 89, 118), (89, 118, 119), (89, 90, 119), (90, 119, 120), (90, 61, 120), (61, 120, 91), (91, 92, 121), (92, 121, 122), (92, 93, 122), (93, 122, 123), (93, 94, 123), (94, 123, 124), (94, 95, 124), (95, 124, 125), (95, 96, 125), (96, 125, 126), (96, 97, 126), (97, 126, 127), (97, 98, 127), (98, 127, 128), (98, 99, 128), (99, 128, 129), (99, 100, 129), (100, 129, 130), (100, 101, 130), (101, 130, 131), (101, 102, 131), (102, 131, 132), (102, 103, 132), (103, 132, 133), (103, 104, 133), (104, 133, 134), (104, 105, 134), (105, 134, 135), (105, 106, 135), (106, 135, 136), (106, 107, 136), (107, 136, 137), (107, 108, 137), (108, 137, 138), (108, 109, 138), (109, 138, 139), (109, 110, 139), (110, 139, 140), (110, 111, 140), (111, 140, 141), (111, 112, 141), (112, 141, 142), (112, 113, 142), (113, 142, 143), (113, 114, 143), (114, 143, 144), (114, 115, 144), (115, 144, 145), (115, 116, 145), (116, 145, 146), (116, 117, 146), (117, 146, 147), (117, 118, 147), (118, 147, 148), (118, 119, 148), (119, 148, 149), (119, 120, 149), (120, 149, 150), (120, 91, 150), (91, 150, 121), (121, 122, 151), (122, 151, 152), (122, 123, 152), (123, 152, 153), (123, 124, 153), (124, 153, 154), (124, 125, 154), (125, 154, 155), (125, 126, 155), (126, 155, 156), (126, 127, 156), (127, 156, 157), (127, 128, 157), (128, 157, 158), (128, 129, 158), (129, 158, 159), (129, 130, 159), (130, 159, 160), (130, 131, 160), (131, 160, 161), (131, 132, 161), (132, 161, 162), (132, 133, 162), (133, 162, 163), (133, 134, 163), (134, 163, 164), (134, 135, 164), (135, 164, 165), (135, 136, 165), (136, 165, 166), (136, 137, 166), (137, 166, 167), (137, 138, 167), (138, 167, 168), (138, 139, 168), (139, 168, 169), (139, 140, 169), (140, 169, 170), (140, 141, 170), (141, 170, 171), (141, 142, 171), (142, 171, 172), (142, 143, 172), (143, 172, 173), (143, 144, 173), (144, 173, 174), (144, 145, 174), (145, 174, 175), (145, 146, 175), (146, 175, 176), (146, 147, 176), (147, 176, 177), (147, 148, 177), (148, 177, 178), (148, 149, 178), (149, 178, 179), (149, 150, 179), (150, 179, 180), (150, 121, 180), (121, 180, 151), (151, 152, 181), (152, 181, 182), (152, 153, 182), (153, 182, 183), (153, 154, 183), (154, 183, 184), (154, 155, 184), (155, 184, 185), (155, 156, 185), (156, 185, 186), (156, 157, 186), (157, 186, 187), (157, 158, 187), (158, 187, 188), (158, 159, 188), (159, 188, 189), (159, 160, 189), (160, 189, 190), (160, 161, 190), (161, 190, 191), (161, 162, 191), (162, 191, 192), (162, 163, 192), (163, 192, 193), (163, 164, 193), (164, 193, 194), (164, 165, 194), (165, 194, 195), (165, 166, 195), (166, 195, 196), (166, 167, 196), (167, 196, 197), (167, 168, 197), (168, 197, 198), (168, 169, 198), (169, 198, 199), (169, 170, 199), (170, 199, 200), (170, 171, 200), (171, 200, 201), (171, 172, 201), (172, 201, 202), (172, 173, 202), (173, 202, 203), (173, 174, 203), (174, 203, 204), (174, 175, 204), (175, 204, 205), (175, 176, 205), (176, 205, 206), (176, 177, 206), (177, 206, 207), (177, 178, 207), (178, 207, 208), (178, 179, 208), (179, 208, 209), (179, 180, 209), (180, 209, 210), (180, 151, 210), (151, 210, 181), (181, 182, 211), (182, 211, 212), (182, 183, 212), (183, 212, 213), (183, 184, 213), (184, 213, 214), (184, 185, 214), (185, 214, 215), (185, 186, 215), (186, 215, 216), (186, 187, 216), (187, 216, 217), (187, 188, 217), (188, 217, 218), (188, 189, 218), (189, 218, 219), (189, 190, 219), (190, 219, 220), (190, 191, 220), (191, 220, 221), (191, 192, 221), (192, 221, 222), (192, 193, 222), (193, 222, 223), (193, 194, 223), (194, 223, 224), (194, 195, 224), (195, 224, 225), (195, 196, 225), (196, 225, 226), (196, 197, 226), (197, 226, 227), (197, 198, 227), (198, 227, 228), (198, 199, 228), (199, 228, 229), (199, 200, 229), (200, 229, 230), (200, 201, 230), (201, 230, 231), (201, 202, 231), (202, 231, 232), (202, 203, 232), (203, 232, 233), (203, 204, 233), (204, 233, 234), (204, 205, 234), (205, 234, 235), (205, 206, 235), (206, 235, 236), (206, 207, 236), (207, 236, 237), (207, 208, 237), (208, 237, 238), (208, 209, 238), (209, 238, 239), (209, 210, 239), (210, 239, 240), (210, 181, 240), (181, 240, 211), (211, 212, 241), (212, 241, 242), (212, 213, 242), (213, 242, 243), (213, 214, 243), (214, 243, 244), (214, 215, 244), (215, 244, 245), (215, 216, 245), (216, 245, 246), (216, 217, 246), (217, 246, 247), (217, 218, 247), (218, 247, 248), (218, 219, 248), (219, 248, 249), (219, 220, 249), (220, 249, 250), (220, 221, 250), (221, 250, 251), (221, 222, 251), (222, 251, 252), (222, 223, 252), (223, 252, 253), (223, 224, 253), (224, 253, 254), (224, 225, 254), (225, 254, 255), (225, 226, 255), (226, 255, 256), (226, 227, 256), (227, 256, 257), (227, 228, 257), (228, 257, 258), (228, 229, 258), (229, 258, 259), (229, 230, 259), (230, 259, 260), (230, 231, 260), (231, 260, 261), (231, 232, 261), (232, 261, 262), (232, 233, 262), (233, 262, 263), (233, 234, 263), (234, 263, 264), (234, 235, 264), (235, 264, 265), (235, 236, 265), (236, 265, 266), (236, 237, 266), (237, 266, 267), (237, 238, 267), (238, 267, 268), (238, 239, 268), (239, 268, 269), (239, 240, 269), (240, 269, 270), (240, 211, 270), (211, 270, 241), (241, 242, 271), (242, 271, 272), (242, 243, 272), (243, 272, 273), (243, 244, 273), (244, 273, 274), (244, 245, 274), (245, 274, 275), (245, 246, 275), (246, 275, 276), (246, 247, 276), (247, 276, 277), (247, 248, 277), (248, 277, 278), (248, 249, 278), (249, 278, 279), (249, 250, 279), (250, 279, 280), (250, 251, 280), (251, 280, 281), (251, 252, 281), (252, 281, 282), (252, 253, 282), (253, 282, 283), (253, 254, 283), (254, 283, 284), (254, 255, 284), (255, 284, 285), (255, 256, 285), (256, 285, 286), (256, 257, 286), (257, 286, 287), (257, 258, 287), (258, 287, 288), (258, 259, 288), (259, 288, 289), (259, 260, 289), (260, 289, 290), (260, 261, 290), (261, 290, 291), (261, 262, 291), (262, 291, 292), (262, 263, 292), (263, 292, 293), (263, 264, 293), (264, 293, 294), (264, 265, 294), (265, 294, 295), (265, 266, 295), (266, 295, 296), (266, 267, 296), (267, 296, 297), (267, 268, 297), (268, 297, 298), (268, 269, 298), (269, 298, 299), (269, 270, 299), (270, 299, 300), (270, 241, 300), (241, 300, 271), (271, 272, 301), (272, 301, 302), (272, 273, 302), (273, 302, 303), (273, 274, 303), (274, 303, 304), (274, 275, 304), (275, 304, 305), (275, 276, 305), (276, 305, 306), (276, 277, 306), (277, 306, 307), (277, 278, 307), (278, 307, 308), (278, 279, 308), (279, 308, 309), (279, 280, 309), (280, 309, 310), (280, 281, 310), (281, 310, 311), (281, 282, 311), (282, 311, 312), (282, 283, 312), (283, 312, 313), (283, 284, 313), (284, 313, 314), (284, 285, 314), (285, 314, 315), (285, 286, 315), (286, 315, 316), (286, 287, 316), (287, 316, 317), (287, 288, 317), (288, 317, 318), (288, 289, 318), (289, 318, 319), (289, 290, 319), (290, 319, 320), (290, 291, 320), (291, 320, 321), (291, 292, 321), (292, 321, 322), (292, 293, 322), (293, 322, 323), (293, 294, 323), (294, 323, 324), (294, 295, 324), (295, 324, 325), (295, 296, 325), (296, 325, 326), (296, 297, 326), (297, 326, 327), (297, 298, 327), (298, 327, 328), (298, 299, 328), (299, 328, 329), (299, 300, 329), (300, 329, 330), (300, 271, 330), (271, 330, 301), (301, 302, 331), (302, 331, 332), (302, 303, 332), (303, 332, 333), (303, 304, 333), (304, 333, 334), (304, 305, 334), (305, 334, 335), (305, 306, 335), (306, 335, 336), (306, 307, 336), (307, 336, 337), (307, 308, 337), (308, 337, 338), (308, 309, 338), (309, 338, 339), (309, 310, 339), (310, 339, 340), (310, 311, 340), (311, 340, 341), (311, 312, 341), (312, 341, 342), (312, 313, 342), (313, 342, 343), (313, 314, 343), (314, 343, 344), (314, 315, 344), (315, 344, 345), (315, 316, 345), (316, 345, 346), (316, 317, 346), (317, 346, 347), (317, 318, 347), (318, 347, 348), (318, 319, 348), (319, 348, 349), (319, 320, 349), (320, 349, 350), (320, 321, 350), (321, 350, 351), (321, 322, 351), (322, 351, 352), (322, 323, 352), (323, 352, 353), (323, 324, 353), (324, 353, 354), (324, 325, 354), (325, 354, 355), (325, 326, 355), (326, 355, 356), (326, 327, 356), (327, 356, 357), (327, 328, 357), (328, 357, 358), (328, 329, 358), (329, 358, 359), (329, 330, 359), (330, 359, 360), (330, 301, 360), (301, 360, 331), (331, 332, 361), (332, 361, 362), (332, 333, 362), (333, 362, 363), (333, 334, 363), (334, 363, 364), (334, 335, 364), (335, 364, 365), (335, 336, 365), (336, 365, 366), (336, 337, 366), (337, 366, 367), (337, 338, 367), (338, 367, 368), (338, 339, 368), (339, 368, 369), (339, 340, 369), (340, 369, 370), (340, 341, 370), (341, 370, 371), (341, 342, 371), (342, 371, 372), (342, 343, 372), (343, 372, 373), (343, 344, 373), (344, 373, 374), (344, 345, 374), (345, 374, 375), (345, 346, 375), (346, 375, 376), (346, 347, 376), (347, 376, 377), (347, 348, 377), (348, 377, 378), (348, 349, 378), (349, 378, 379), (349, 350, 379), (350, 379, 380), (350, 351, 380), (351, 380, 381), (351, 352, 381), (352, 381, 382), (352, 353, 382), (353, 382, 383), (353, 354, 383), (354, 383, 384), (354, 355, 384), (355, 384, 385), (355, 356, 385), (356, 385, 386), (356, 357, 386), (357, 386, 387), (357, 358, 387), (358, 387, 388), (358, 359, 388), (359, 388, 389), (359, 360, 389), (360, 389, 390), (360, 331, 390), (331, 390, 361), (361, 362, 391), (362, 391, 392), (362, 363, 392), (363, 392, 393), (363, 364, 393), (364, 393, 394), (364, 365, 394), (365, 394, 395), (365, 366, 395), (366, 395, 396), (366, 367, 396), (367, 396, 397), (367, 368, 397), (368, 397, 398), (368, 369, 398), (369, 398, 399), (369, 370, 399), (370, 399, 400), (370, 371, 400), (371, 400, 401), (371, 372, 401), (372, 401, 402), (372, 373, 402), (373, 402, 403), (373, 374, 403), (374, 403, 404), (374, 375, 404), (375, 404, 405), (375, 376, 405), (376, 405, 406), (376, 377, 406), (377, 406, 407), (377, 378, 407), (378, 407, 408), (378, 379, 408), (379, 408, 409), (379, 380, 409), (380, 409, 410), (380, 381, 410), (381, 410, 411), (381, 382, 411), (382, 411, 412), (382, 383, 412), (383, 412, 413), (383, 384, 413), (384, 413, 414), (384, 385, 414), (385, 414, 415), (385, 386, 415), (386, 415, 416), (386, 387, 416), (387, 416, 417), (387, 388, 417), (388, 417, 418), (388, 389, 418), (389, 418, 419), (389, 390, 419), (390, 419, 420), (390, 361, 420), (361, 420, 391), (391, 392, 421), (392, 421, 422), (392, 393, 422), (393, 422, 423), (393, 394, 423), (394, 423, 424), (394, 395, 424), (395, 424, 425), (395, 396, 425), (396, 425, 426), (396, 397, 426), (397, 426, 427), (397, 398, 427), (398, 427, 428), (398, 399, 428), (399, 428, 429), (399, 400, 429), (400, 429, 430), (400, 401, 430), (401, 430, 431), (401, 402, 431), (402, 431, 432), (402, 403, 432), (403, 432, 433), (403, 404, 433), (404, 433, 434), (404, 405, 434), (405, 434, 435), (405, 406, 435), (406, 435, 436), (406, 407, 436), (407, 436, 437), (407, 408, 437), (408, 437, 438), (408, 409, 438), (409, 438, 439), (409, 410, 439), (410, 439, 440), (410, 411, 440), (411, 440, 441), (411, 412, 441), (412, 441, 442), (412, 413, 442), (413, 442, 443), (413, 414, 443), (414, 443, 444), (414, 415, 444), (415, 444, 445), (415, 416, 445), (416, 445, 446), (416, 417, 446), (417, 446, 447), (417, 418, 447), (418, 447, 448), (418, 419, 448), (419, 448, 449), (419, 420, 449), (420, 449, 450), (420, 391, 450), (391, 450, 421), (421, 422, 451), (422, 451, 452), (422, 423, 452), (423, 452, 453), (423, 424, 453), (424, 453, 454), (424, 425, 454), (425, 454, 455), (425, 426, 455), (426, 455, 456), (426, 427, 456), (427, 456, 457), (427, 428, 457), (428, 457, 458), (428, 429, 458), (429, 458, 459), (429, 430, 459), (430, 459, 460), (430, 431, 460), (431, 460, 461), (431, 432, 461), (432, 461, 462), (432, 433, 462), (433, 462, 463), (433, 434, 463), (434, 463, 464), (434, 435, 464), (435, 464, 465), (435, 436, 465), (436, 465, 466), (436, 437, 466), (437, 466, 467), (437, 438, 467), (438, 467, 468), (438, 439, 468), (439, 468, 469), (439, 440, 469), (440, 469, 470), (440, 441, 470), (441, 470, 471), (441, 442, 471), (442, 471, 472), (442, 443, 472), (443, 472, 473), (443, 444, 473), (444, 473, 474), (444, 445, 474), (445, 474, 475), (445, 446, 475), (446, 475, 476), (446, 447, 476), (447, 476, 477), (447, 448, 477), (448, 477, 478), (448, 449, 478), (449, 478, 479), (449, 450, 479), (450, 479, 480), (450, 421, 480), (421, 480, 451), (451, 452, 481), (452, 481, 482), (452, 453, 482), (453, 482, 483), (453, 454, 483), (454, 483, 484), (454, 455, 484), (455, 484, 485), (455, 456, 485), (456, 485, 486), (456, 457, 486), (457, 486, 487), (457, 458, 487), (458, 487, 488), (458, 459, 488), (459, 488, 489), (459, 460, 489), (460, 489, 490), (460, 461, 490), (461, 490, 491), (461, 462, 491), (462, 491, 492), (462, 463, 492), (463, 492, 493), (463, 464, 493), (464, 493, 494), (464, 465, 494), (465, 494, 495), (465, 466, 495), (466, 495, 496), (466, 467, 496), (467, 496, 497), (467, 468, 497), (468, 497, 498), (468, 469, 498), (469, 498, 499), (469, 470, 499), (470, 499, 500), (470, 471, 500), (471, 500, 501), (471, 472, 501), (472, 501, 502), (472, 473, 502), (473, 502, 503), (473, 474, 503), (474, 503, 504), (474, 475, 504), (475, 504, 505), (475, 476, 505), (476, 505, 506), (476, 477, 506), (477, 506, 507), (477, 478, 507), (478, 507, 508), (478, 479, 508), (479, 508, 509), (479, 480, 509), (480, 509, 510), (480, 451, 510), (451, 510, 481), (481, 482, 511), (482, 511, 512), (482, 483, 512), (483, 512, 513), (483, 484, 513), (484, 513, 514), (484, 485, 514), (485, 514, 515), (485, 486, 515), (486, 515, 516), (486, 487, 516), (487, 516, 517), (487, 488, 517), (488, 517, 518), (488, 489, 518), (489, 518, 519), (489, 490, 519), (490, 519, 520), (490, 491, 520), (491, 520, 521), (491, 492, 521), (492, 521, 522), (492, 493, 522), (493, 522, 523), (493, 494, 523), (494, 523, 524), (494, 495, 524), (495, 524, 525), (495, 496, 525), (496, 525, 526), (496, 497, 526), (497, 526, 527), (497, 498, 527), (498, 527, 528), (498, 499, 528), (499, 528, 529), (499, 500, 529), (500, 529, 530), (500, 501, 530), (501, 530, 531), (501, 502, 531), (502, 531, 532), (502, 503, 532), (503, 532, 533), (503, 504, 533), (504, 533, 534), (504, 505, 534), (505, 534, 535), (505, 506, 535), (506, 535, 536), (506, 507, 536), (507, 536, 537), (507, 508, 537), (508, 537, 538), (508, 509, 538), (509, 538, 539), (509, 510, 539), (510, 539, 540), (510, 481, 540), (481, 540, 511), (511, 512, 541), (512, 541, 542), (512, 513, 542), (513, 542, 543), (513, 514, 543), (514, 543, 544), (514, 515, 544), (515, 544, 545), (515, 516, 545), (516, 545, 546), (516, 517, 546), (517, 546, 547), (517, 518, 547), (518, 547, 548), (518, 519, 548), (519, 548, 549), (519, 520, 549), (520, 549, 550), (520, 521, 550), (521, 550, 551), (521, 522, 551), (522, 551, 552), (522, 523, 552), (523, 552, 553), (523, 524, 553), (524, 553, 554), (524, 525, 554), (525, 554, 555), (525, 526, 555), (526, 555, 556), (526, 527, 556), (527, 556, 557), (527, 528, 557), (528, 557, 558), (528, 529, 558), (529, 558, 559), (529, 530, 559), (530, 559, 560), (530, 531, 560), (531, 560, 561), (531, 532, 561), (532, 561, 562), (532, 533, 562), (533, 562, 563), (533, 534, 563), (534, 563, 564), (534, 535, 564), (535, 564, 565), (535, 536, 565), (536, 565, 566), (536, 537, 566), (537, 566, 567), (537, 538, 567), (538, 567, 568), (538, 539, 568), (539, 568, 569), (539, 540, 569), (540, 569, 570), (540, 511, 570), (511, 570, 541), (541, 542, 571), (542, 571, 572), (542, 543, 572), (543, 572, 573), (543, 544, 573), (544, 573, 574), (544, 545, 574), (545, 574, 575), (545, 546, 575), (546, 575, 576), (546, 547, 576), (547, 576, 577), (547, 548, 577), (548, 577, 578), (548, 549, 578), (549, 578, 579), (549, 550, 579), (550, 579, 580), (550, 551, 580), (551, 580, 581), (551, 552, 581), (552, 581, 582), (552, 553, 582), (553, 582, 583), (553, 554, 583), (554, 583, 584), (554, 555, 584), (555, 584, 585), (555, 556, 585), (556, 585, 586), (556, 557, 586), (557, 586, 587), (557, 558, 587), (558, 587, 588), (558, 559, 588), (559, 588, 589), (559, 560, 589), (560, 589, 590), (560, 561, 590), (561, 590, 591), (561, 562, 591), (562, 591, 592), (562, 563, 592), (563, 592, 593), (563, 564, 593), (564, 593, 594), (564, 565, 594), (565, 594, 595), (565, 566, 595), (566, 595, 596), (566, 567, 596), (567, 596, 597), (567, 568, 597), (568, 597, 598), (568, 569, 598), (569, 598, 599), (569, 570, 599), (570, 599, 600), (570, 541, 600), (541, 600, 571), (571, 572, 601), (572, 601, 602), (572, 573, 602), (573, 602, 603), (573, 574, 603), (574, 603, 604), (574, 575, 604), (575, 604, 605), (575, 576, 605), (576, 605, 606), (576, 577, 606), (577, 606, 607), (577, 578, 607), (578, 607, 608), (578, 579, 608), (579, 608, 609), (579, 580, 609), (580, 609, 610), (580, 581, 610), (581, 610, 611), (581, 582, 611), (582, 611, 612), (582, 583, 612), (583, 612, 613), (583, 584, 613), (584, 613, 614), (584, 585, 614), (585, 614, 615), (585, 586, 615), (586, 615, 616), (586, 587, 616), (587, 616, 617), (587, 588, 617), (588, 617, 618), (588, 589, 618), (589, 618, 619), (589, 590, 619), (590, 619, 620), (590, 591, 620), (591, 620, 621), (591, 592, 621), (592, 621, 622), (592, 593, 622), (593, 622, 623), (593, 594, 623), (594, 623, 624), (594, 595, 624), (595, 624, 625), (595, 596, 625), (596, 625, 626), (596, 597, 626), (597, 626, 627), (597, 598, 627), (598, 627, 628), (598, 599, 628), (599, 628, 629), (599, 600, 629), (600, 629, 630), (600, 571, 630), (571, 630, 601), (601, 602, 631), (602, 631, 632), (602, 603, 632), (603, 632, 633), (603, 604, 633), (604, 633, 634), (604, 605, 634), (605, 634, 635), (605, 606, 635), (606, 635, 636), (606, 607, 636), (607, 636, 637), (607, 608, 637), (608, 637, 638), (608, 609, 638), (609, 638, 639), (609, 610, 639), (610, 639, 640), (610, 611, 640), (611, 640, 641), (611, 612, 641), (612, 641, 642), (612, 613, 642), (613, 642, 643), (613, 614, 643), (614, 643, 644), (614, 615, 644), (615, 644, 645), (615, 616, 645), (616, 645, 646), (616, 617, 646), (617, 646, 647), (617, 618, 647), (618, 647, 648), (618, 619, 648), (619, 648, 649), (619, 620, 649), (620, 649, 650), (620, 621, 650), (621, 650, 651), (621, 622, 651), (622, 651, 652), (622, 623, 652), (623, 652, 653), (623, 624, 653), (624, 653, 654), (624, 625, 654), (625, 654, 655), (625, 626, 655), (626, 655, 656), (626, 627, 656), (627, 656, 657), (627, 628, 657), (628, 657, 658), (628, 629, 658), (629, 658, 659), (629, 630, 659), (630, 659, 660), (630, 601, 660), (601, 660, 631), (631, 632, 661), (632, 661, 662), (632, 633, 662), (633, 662, 663), (633, 634, 663), (634, 663, 664), (634, 635, 664), (635, 664, 665), (635, 636, 665), (636, 665, 666), (636, 637, 666), (637, 666, 667), (637, 638, 667), (638, 667, 668), (638, 639, 668), (639, 668, 669), (639, 640, 669), (640, 669, 670), (640, 641, 670), (641, 670, 671), (641, 642, 671), (642, 671, 672), (642, 643, 672), (643, 672, 673), (643, 644, 673), (644, 673, 674), (644, 645, 674), (645, 674, 675), (645, 646, 675), (646, 675, 676), (646, 647, 676), (647, 676, 677), (647, 648, 677), (648, 677, 678), (648, 649, 678), (649, 678, 679), (649, 650, 679), (650, 679, 680), (650, 651, 680), (651, 680, 681), (651, 652, 681), (652, 681, 682), (652, 653, 682), (653, 682, 683), (653, 654, 683), (654, 683, 684), (654, 655, 684), (655, 684, 685), (655, 656, 685), (656, 685, 686), (656, 657, 686), (657, 686, 687), (657, 658, 687), (658, 687, 688), (658, 659, 688), (659, 688, 689), (659, 660, 689), (660, 689, 690), (660, 631, 690), (631, 690, 661), (661, 662, 691), (662, 691, 692), (662, 663, 692), (663, 692, 693), (663, 664, 693), (664, 693, 694), (664, 665, 694), (665, 694, 695), (665, 666, 695), (666, 695, 696), (666, 667, 696), (667, 696, 697), (667, 668, 697), (668, 697, 698), (668, 669, 698), (669, 698, 699), (669, 670, 699), (670, 699, 700), (670, 671, 700), (671, 700, 701), (671, 672, 701), (672, 701, 702), (672, 673, 702), (673, 702, 703), (673, 674, 703), (674, 703, 704), (674, 675, 704), (675, 704, 705), (675, 676, 705), (676, 705, 706), (676, 677, 706), (677, 706, 707), (677, 678, 707), (678, 707, 708), (678, 679, 708), (679, 708, 709), (679, 680, 709), (680, 709, 710), (680, 681, 710), (681, 710, 711), (681, 682, 711), (682, 711, 712), (682, 683, 712), (683, 712, 713), (683, 684, 713), (684, 713, 714), (684, 685, 714), (685, 714, 715), (685, 686, 715), (686, 715, 716), (686, 687, 716), (687, 716, 717), (687, 688, 717), (688, 717, 718), (688, 689, 718), (689, 718, 719), (689, 690, 719), (690, 719, 720), (690, 661, 720), (661, 720, 691), (691, 692, 721), (692, 721, 722), (692, 693, 722), (693, 722, 723), (693, 694, 723), (694, 723, 724), (694, 695, 724), (695, 724, 725), (695, 696, 725), (696, 725, 726), (696, 697, 726), (697, 726, 727), (697, 698, 727), (698, 727, 728), (698, 699, 728), (699, 728, 729), (699, 700, 729), (700, 729, 730), (700, 701, 730), (701, 730, 731), (701, 702, 731), (702, 731, 732), (702, 703, 732), (703, 732, 733), (703, 704, 733), (704, 733, 734), (704, 705, 734), (705, 734, 735), (705, 706, 735), (706, 735, 736), (706, 707, 736), (707, 736, 737), (707, 708, 737), (708, 737, 738), (708, 709, 738), (709, 738, 739), (709, 710, 739), (710, 739, 740), (710, 711, 740), (711, 740, 741), (711, 712, 741), (712, 741, 742), (712, 713, 742), (713, 742, 743), (713, 714, 743), (714, 743, 744), (714, 715, 744), (715, 744, 745), (715, 716, 745), (716, 745, 746), (716, 717, 746), (717, 746, 747), (717, 718, 747), (718, 747, 748), (718, 719, 748), (719, 748, 749), (719, 720, 749), (720, 749, 750), (720, 691, 750), (691, 750, 721), (721, 722, 751), (722, 751, 752), (722, 723, 752), (723, 752, 753), (723, 724, 753), (724, 753, 754), (724, 725, 754), (725, 754, 755), (725, 726, 755), (726, 755, 756), (726, 727, 756), (727, 756, 757), (727, 728, 757), (728, 757, 758), (728, 729, 758), (729, 758, 759), (729, 730, 759), (730, 759, 760), (730, 731, 760), (731, 760, 761), (731, 732, 761), (732, 761, 762), (732, 733, 762), (733, 762, 763), (733, 734, 763), (734, 763, 764), (734, 735, 764), (735, 764, 765), (735, 736, 765), (736, 765, 766), (736, 737, 766), (737, 766, 767), (737, 738, 767), (738, 767, 768), (738, 739, 768), (739, 768, 769), (739, 740, 769), (740, 769, 770), (740, 741, 770), (741, 770, 771), (741, 742, 771), (742, 771, 772), (742, 743, 772), (743, 772, 773), (743, 744, 773), (744, 773, 774), (744, 745, 774), (745, 774, 775), (745, 746, 775), (746, 775, 776), (746, 747, 776), (747, 776, 777), (747, 748, 777), (748, 777, 778), (748, 749, 778), (749, 778, 779), (749, 750, 779), (750, 779, 780), (750, 721, 780), (721, 780, 751), (751, 752, 781), (752, 781, 782), (752, 753, 782), (753, 782, 783), (753, 754, 783), (754, 783, 784), (754, 755, 784), (755, 784, 785), (755, 756, 785), (756, 785, 786), (756, 757, 786), (757, 786, 787), (757, 758, 787), (758, 787, 788), (758, 759, 788), (759, 788, 789), (759, 760, 789), (760, 789, 790), (760, 761, 790), (761, 790, 791), (761, 762, 791), (762, 791, 792), (762, 763, 792), (763, 792, 793), (763, 764, 793), (764, 793, 794), (764, 765, 794), (765, 794, 795), (765, 766, 795), (766, 795, 796), (766, 767, 796), (767, 796, 797), (767, 768, 797), (768, 797, 798), (768, 769, 798), (769, 798, 799), (769, 770, 799), (770, 799, 800), (770, 771, 800), (771, 800, 801), (771, 772, 801), (772, 801, 802), (772, 773, 802), (773, 802, 803), (773, 774, 803), (774, 803, 804), (774, 775, 804), (775, 804, 805), (775, 776, 805), (776, 805, 806), (776, 777, 806), (777, 806, 807), (777, 778, 807), (778, 807, 808), (778, 779, 808), (779, 808, 809), (779, 780, 809), (780, 809, 810), (780, 751, 810), (751, 810, 781), (781, 782, 811), (782, 811, 812), (782, 783, 812), (783, 812, 813), (783, 784, 813), (784, 813, 814), (784, 785, 814), (785, 814, 815), (785, 786, 815), (786, 815, 816), (786, 787, 816), (787, 816, 817), (787, 788, 817), (788, 817, 818), (788, 789, 818), (789, 818, 819), (789, 790, 819), (790, 819, 820), (790, 791, 820), (791, 820, 821), (791, 792, 821), (792, 821, 822), (792, 793, 822), (793, 822, 823), (793, 794, 823), (794, 823, 824), (794, 795, 824), (795, 824, 825), (795, 796, 825), (796, 825, 826), (796, 797, 826), (797, 826, 827), (797, 798, 827), (798, 827, 828), (798, 799, 828), (799, 828, 829), (799, 800, 829), (800, 829, 830), (800, 801, 830), (801, 830, 831), (801, 802, 831), (802, 831, 832), (802, 803, 832), (803, 832, 833), (803, 804, 833), (804, 833, 834), (804, 805, 834), (805, 834, 835), (805, 806, 835), (806, 835, 836), (806, 807, 836), (807, 836, 837), (807, 808, 837), (808, 837, 838), (808, 809, 838), (809, 838, 839), (809, 810, 839), (810, 839, 840), (810, 781, 840), (781, 840, 811), (811, 812, 841), (812, 841, 842), (812, 813, 842), (813, 842, 843), (813, 814, 843), (814, 843, 844), (814, 815, 844), (815, 844, 845), (815, 816, 845), (816, 845, 846), (816, 817, 846), (817, 846, 847), (817, 818, 847), (818, 847, 848), (818, 819, 848), (819, 848, 849), (819, 820, 849), (820, 849, 850), (820, 821, 850), (821, 850, 851), (821, 822, 851), (822, 851, 852), (822, 823, 852), (823, 852, 853), (823, 824, 853), (824, 853, 854), (824, 825, 854), (825, 854, 855), (825, 826, 855), (826, 855, 856), (826, 827, 856), (827, 856, 857), (827, 828, 857), (828, 857, 858), (828, 829, 858), (829, 858, 859), (829, 830, 859), (830, 859, 860), (830, 831, 860), (831, 860, 861), (831, 832, 861), (832, 861, 862), (832, 833, 862), (833, 862, 863), (833, 834, 863), (834, 863, 864), (834, 835, 864), (835, 864, 865), (835, 836, 865), (836, 865, 866), (836, 837, 866), (837, 866, 867), (837, 838, 867), (838, 867, 868), (838, 839, 868), (839, 868, 869), (839, 840, 869), (840, 869, 870), (840, 811, 870), (811, 870, 841), (871, 870, 869), (871, 869, 868), (871, 868, 867), (871, 867, 866), (871, 866, 865), (871, 865, 864), (871, 864, 863), (871, 863, 862), (871, 862, 861), (871, 861, 860), (871, 860, 859), (871, 859, 858), (871, 858, 857), (871, 857, 856), (871, 856, 855), (871, 855, 854), (871, 854, 853), (871, 853, 852), (871, 852, 851), (871, 851, 850), (871, 850, 849), (871, 849, 848), (871, 848, 847), (871, 847, 846), (871, 846, 845), (871, 845, 844), (871, 844, 843), (871, 843, 842), (871, 842, 841), (871, 841, 840), (871, 841, 870)])
me_mysphere_mesh_024.update()

# ---- objects
ob_mysphere = bpy.data.objects.new('mySphere', me_mysphere_mesh_024)

# ---- transforms, parenting, visibility, modifiers, constraints
ob_mysphere.location = (0.0, 0.0, 0.0)

# ---- collection membership
col_scene_collection.objects.link(ob_mysphere)

# ---- scene / render settings (as saved in the file)
scene.frame_start = 1; scene.frame_end = 1; scene.frame_set(1)
scene.render.engine = 'CYCLES'
scene.cycles.sampling_pattern = 'TABULATED_SOBOL'
scene.cycles.use_light_tree = False
scene.view_settings.view_transform = 'Filmic'
bpy.context.view_layer.update()

# ---- added for rendering (the .blend has no active camera and no usable light): camera, sun
cam_auto = bpy.data.cameras.new('AutoCamera')
cam_auto.lens = 50.0
cam_auto.sensor_width = 36.0
cam_auto.clip_end = 1000.0
ob_auto_camera = bpy.data.objects.new('AutoCamera', cam_auto)
scene.collection.objects.link(ob_auto_camera)
ob_auto_camera.location = (31.9923, -38.3908, 25.5938)
ob_auto_camera.rotation_euler = (1.09748, -7.21219e-08, 0.694738)
scene.camera = ob_auto_camera
light_auto_sun = bpy.data.lights.new('AutoSun', 'SUN')
light_auto_sun.energy = 3.0
light_auto_sun.angle = 0.0523599
ob_auto_sun = bpy.data.objects.new('AutoSun', light_auto_sun)
scene.collection.objects.link(ob_auto_sun)
ob_auto_sun.rotation_euler = (0.872665, 0.174533, 0.523599)
bpy.context.view_layer.update()
